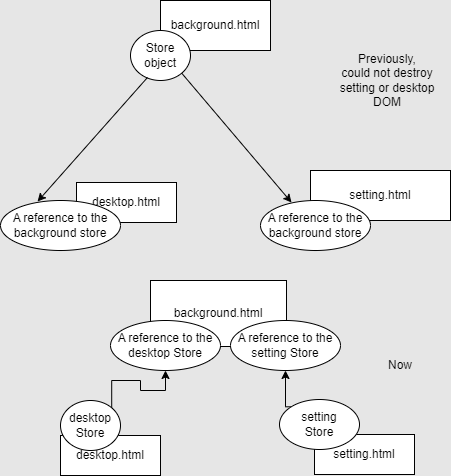

The diagram above was exported from draw.io. Its source (the exported page's mxGraphModel, read from the mxfile embedded in the PNG):
<mxGraphModel dx="1789" dy="772" grid="1" gridSize="10" guides="1" tooltips="1" connect="1" arrows="1" fold="1" page="1" pageScale="1" pageWidth="827" pageHeight="1169" background="#E6E6E6" math="0" shadow="0">
  <root>
    <mxCell id="0" />
    <mxCell id="1" parent="0" />
    <mxCell id="wvm_fO4YYTEZ4Ev1Zfm4-1" value="background.html" style="rounded=0;whiteSpace=wrap;html=1;" vertex="1" parent="1">
      <mxGeometry x="120" y="20" width="110" height="50" as="geometry" />
    </mxCell>
    <mxCell id="wvm_fO4YYTEZ4Ev1Zfm4-2" value="desktop.html" style="rounded=0;whiteSpace=wrap;html=1;" vertex="1" parent="1">
      <mxGeometry x="36" y="202" width="100" height="40" as="geometry" />
    </mxCell>
    <mxCell id="wvm_fO4YYTEZ4Ev1Zfm4-3" value="setting.html" style="rounded=0;whiteSpace=wrap;html=1;" vertex="1" parent="1">
      <mxGeometry x="270" y="190" width="140" height="50" as="geometry" />
    </mxCell>
    <mxCell id="wvm_fO4YYTEZ4Ev1Zfm4-4" value="Previously,&lt;br&gt;could not destroy setting or desktop DOM" style="text;html=1;strokeColor=none;fillColor=none;align=center;verticalAlign=middle;whiteSpace=wrap;rounded=0;" vertex="1" parent="1">
      <mxGeometry x="284" y="80" width="126" height="40" as="geometry" />
    </mxCell>
    <mxCell id="wvm_fO4YYTEZ4Ev1Zfm4-10" value="Store object" style="ellipse;whiteSpace=wrap;html=1;" vertex="1" parent="1">
      <mxGeometry x="90" y="50" width="60" height="50" as="geometry" />
    </mxCell>
    <mxCell id="wvm_fO4YYTEZ4Ev1Zfm4-11" value="" style="endArrow=classic;html=1;rounded=0;entryX=0.282;entryY=0.04;entryDx=0;entryDy=0;exitX=1;exitY=1;exitDx=0;exitDy=0;entryPerimeter=0;" edge="1" parent="1" source="wvm_fO4YYTEZ4Ev1Zfm4-10" target="wvm_fO4YYTEZ4Ev1Zfm4-48">
      <mxGeometry width="50" height="50" relative="1" as="geometry">
        <mxPoint x="160" y="110" as="sourcePoint" />
        <mxPoint x="304" y="256" as="targetPoint" />
      </mxGeometry>
    </mxCell>
    <mxCell id="wvm_fO4YYTEZ4Ev1Zfm4-12" value="" style="endArrow=classic;html=1;rounded=0;entryX=0.309;entryY=0.02;entryDx=0;entryDy=0;exitX=0.283;exitY=0.94;exitDx=0;exitDy=0;exitPerimeter=0;entryPerimeter=0;" edge="1" parent="1" source="wvm_fO4YYTEZ4Ev1Zfm4-10" target="wvm_fO4YYTEZ4Ev1Zfm4-49">
      <mxGeometry width="50" height="50" relative="1" as="geometry">
        <mxPoint x="143.21320343559637" y="110.67766952966349" as="sourcePoint" />
        <mxPoint x="272" y="208" as="targetPoint" />
      </mxGeometry>
    </mxCell>
    <mxCell id="wvm_fO4YYTEZ4Ev1Zfm4-14" value="background.html" style="rounded=0;whiteSpace=wrap;html=1;" vertex="1" parent="1">
      <mxGeometry x="110" y="300" width="136" height="66" as="geometry" />
    </mxCell>
    <mxCell id="wvm_fO4YYTEZ4Ev1Zfm4-15" value="desktop.html" style="rounded=0;whiteSpace=wrap;html=1;" vertex="1" parent="1">
      <mxGeometry x="20" y="455" width="100" height="40" as="geometry" />
    </mxCell>
    <mxCell id="wvm_fO4YYTEZ4Ev1Zfm4-16" value="setting.html" style="rounded=0;whiteSpace=wrap;html=1;" vertex="1" parent="1">
      <mxGeometry x="274" y="454" width="100" height="40" as="geometry" />
    </mxCell>
    <mxCell id="wvm_fO4YYTEZ4Ev1Zfm4-55" style="edgeStyle=orthogonalEdgeStyle;rounded=0;orthogonalLoop=1;jettySize=auto;html=1;exitX=0;exitY=0;exitDx=0;exitDy=0;entryX=0.5;entryY=1;entryDx=0;entryDy=0;strokeColor=default;" edge="1" parent="1" source="wvm_fO4YYTEZ4Ev1Zfm4-18" target="wvm_fO4YYTEZ4Ev1Zfm4-34">
      <mxGeometry relative="1" as="geometry" />
    </mxCell>
    <mxCell id="wvm_fO4YYTEZ4Ev1Zfm4-18" value="setting&lt;br&gt;Store" style="ellipse;whiteSpace=wrap;html=1;" vertex="1" parent="1">
      <mxGeometry x="239" y="419" width="80" height="50" as="geometry" />
    </mxCell>
    <mxCell id="wvm_fO4YYTEZ4Ev1Zfm4-56" style="edgeStyle=orthogonalEdgeStyle;rounded=0;orthogonalLoop=1;jettySize=auto;html=1;exitX=1;exitY=0;exitDx=0;exitDy=0;entryX=0.5;entryY=1;entryDx=0;entryDy=0;strokeColor=default;" edge="1" parent="1" source="wvm_fO4YYTEZ4Ev1Zfm4-21" target="wvm_fO4YYTEZ4Ev1Zfm4-35">
      <mxGeometry relative="1" as="geometry" />
    </mxCell>
    <mxCell id="wvm_fO4YYTEZ4Ev1Zfm4-21" value="desktop&lt;br&gt;Store" style="ellipse;whiteSpace=wrap;html=1;" vertex="1" parent="1">
      <mxGeometry x="20" y="420" width="60" height="50" as="geometry" />
    </mxCell>
    <mxCell id="wvm_fO4YYTEZ4Ev1Zfm4-33" value="Now" style="text;html=1;strokeColor=none;fillColor=none;align=center;verticalAlign=middle;whiteSpace=wrap;rounded=0;" vertex="1" parent="1">
      <mxGeometry x="330" y="370" width="60" height="30" as="geometry" />
    </mxCell>
    <mxCell id="wvm_fO4YYTEZ4Ev1Zfm4-34" value="A reference to the setting Store" style="ellipse;whiteSpace=wrap;html=1;" vertex="1" parent="1">
      <mxGeometry x="190" y="340" width="110" height="50" as="geometry" />
    </mxCell>
    <mxCell id="wvm_fO4YYTEZ4Ev1Zfm4-35" value="A reference to the desktop Store" style="ellipse;whiteSpace=wrap;html=1;" vertex="1" parent="1">
      <mxGeometry x="70" y="340" width="110" height="50" as="geometry" />
    </mxCell>
    <mxCell id="wvm_fO4YYTEZ4Ev1Zfm4-48" value="A reference to the background store" style="ellipse;whiteSpace=wrap;html=1;" vertex="1" parent="1">
      <mxGeometry x="220" y="220" width="110" height="50" as="geometry" />
    </mxCell>
    <mxCell id="wvm_fO4YYTEZ4Ev1Zfm4-49" value="A reference to the background store" style="ellipse;whiteSpace=wrap;html=1;" vertex="1" parent="1">
      <mxGeometry x="-40" y="220" width="120" height="50" as="geometry" />
    </mxCell>
  </root>
</mxGraphModel>